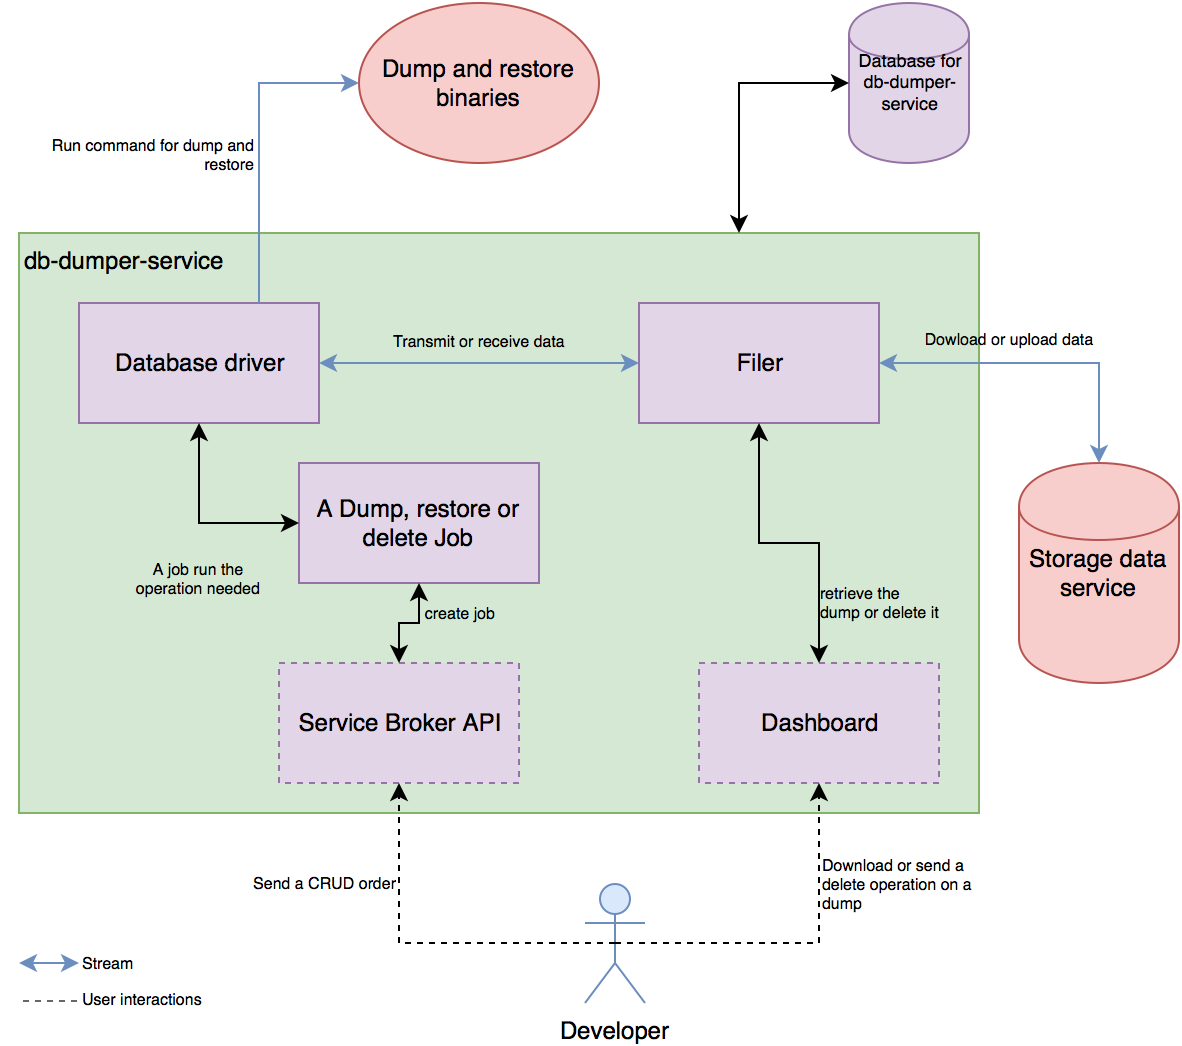

The diagram above was exported from draw.io. Its source (the exported page's mxGraphModel, read from the mxfile embedded in the PNG):
<mxGraphModel dx="1450" dy="780" grid="1" gridSize="10" guides="1" tooltips="1" connect="1" arrows="1" fold="1" page="1" pageScale="1" pageWidth="826" pageHeight="1169" background="#ffffff" math="0" shadow="0">
  <root>
    <mxCell id="0" />
    <mxCell id="1" parent="0" />
    <mxCell id="61dd9d7c1d353e6-2" value="db-dumper-service" style="whiteSpace=wrap;html=1;align=left;verticalAlign=top;plain-green;gradientColor=none;" vertex="1" parent="1">
      <mxGeometry x="130" y="125" width="480" height="290" as="geometry" />
    </mxCell>
    <mxCell id="61dd9d7c1d353e6-4" value="Dump and restore binaries&lt;br&gt;" style="ellipse;whiteSpace=wrap;html=1;plain-red;gradientColor=none;" vertex="1" parent="1">
      <mxGeometry x="300" y="10" width="120" height="80" as="geometry" />
    </mxCell>
    <mxCell id="61dd9d7c1d353e6-5" value="Storage data service&lt;br&gt;" style="shape=cylinder;whiteSpace=wrap;html=1;plain-red;fillColor=#F8CECC;gradientColor=none;" vertex="1" parent="1">
      <mxGeometry x="630" y="240" width="80" height="110" as="geometry" />
    </mxCell>
    <mxCell id="61dd9d7c1d353e6-16" value="&lt;div align=&quot;center&quot;&gt;Database driver&lt;br&gt;&lt;/div&gt;" style="whiteSpace=wrap;html=1;align=center;plain-purple;gradientColor=none;" vertex="1" parent="1">
      <mxGeometry x="160" y="160" width="120" height="60" as="geometry" />
    </mxCell>
    <mxCell id="61dd9d7c1d353e6-17" value="&lt;div align=&quot;center&quot;&gt;Filer&lt;br&gt;&lt;/div&gt;" style="whiteSpace=wrap;html=1;align=center;plain-purple;gradientColor=none;" vertex="1" parent="1">
      <mxGeometry x="440" y="160" width="120" height="60" as="geometry" />
    </mxCell>
    <mxCell id="61dd9d7c1d353e6-18" value="A Dump, restore or delete Job&lt;br&gt;" style="whiteSpace=wrap;html=1;align=center;plain-purple;gradientColor=none;" vertex="1" parent="1">
      <mxGeometry x="270" y="240" width="120" height="60" as="geometry" />
    </mxCell>
    <mxCell id="61dd9d7c1d353e6-19" value="Dashboard" style="whiteSpace=wrap;html=1;align=center;dashed=1;plain-purple;gradientColor=none;" vertex="1" parent="1">
      <mxGeometry x="470" y="340" width="120" height="60" as="geometry" />
    </mxCell>
    <mxCell id="61dd9d7c1d353e6-23" style="edgeStyle=orthogonalEdgeStyle;rounded=0;html=1;exitX=0.75;exitY=0;entryX=0;entryY=0.5;startArrow=none;startFill=0;endArrow=classic;endFill=1;jettySize=auto;orthogonalLoop=1;plain-blue" edge="1" parent="1" source="61dd9d7c1d353e6-16" target="61dd9d7c1d353e6-4">
      <mxGeometry relative="1" as="geometry" />
    </mxCell>
    <mxCell id="61dd9d7c1d353e6-24" style="edgeStyle=orthogonalEdgeStyle;rounded=0;html=1;exitX=1;exitY=0.5;entryX=0;entryY=0.5;startArrow=classic;startFill=1;endArrow=classic;endFill=1;jettySize=auto;orthogonalLoop=1;plain-blue" edge="1" parent="1" source="61dd9d7c1d353e6-16" target="61dd9d7c1d353e6-17">
      <mxGeometry relative="1" as="geometry" />
    </mxCell>
    <mxCell id="61dd9d7c1d353e6-25" style="edgeStyle=orthogonalEdgeStyle;rounded=0;html=1;exitX=1;exitY=0.5;entryX=0.5;entryY=0;startArrow=classic;startFill=1;endArrow=classic;endFill=1;jettySize=auto;orthogonalLoop=1;plain-blue" edge="1" parent="1" source="61dd9d7c1d353e6-17" target="61dd9d7c1d353e6-5">
      <mxGeometry relative="1" as="geometry" />
    </mxCell>
    <mxCell id="61dd9d7c1d353e6-26" style="edgeStyle=orthogonalEdgeStyle;rounded=0;html=1;exitX=0;exitY=0.5;entryX=0.5;entryY=1;startArrow=classic;startFill=1;endArrow=classic;endFill=1;jettySize=auto;orthogonalLoop=1;" edge="1" parent="1" source="61dd9d7c1d353e6-18" target="61dd9d7c1d353e6-16">
      <mxGeometry relative="1" as="geometry" />
    </mxCell>
    <mxCell id="61dd9d7c1d353e6-27" style="edgeStyle=orthogonalEdgeStyle;rounded=0;html=1;exitX=0;exitY=0.5;entryX=0;entryY=0.5;startArrow=classic;startFill=1;endArrow=classic;endFill=1;jettySize=auto;orthogonalLoop=1;" edge="1" parent="1" source="61dd9d7c1d353e6-19" target="61dd9d7c1d353e6-19">
      <mxGeometry relative="1" as="geometry" />
    </mxCell>
    <mxCell id="61dd9d7c1d353e6-29" style="edgeStyle=orthogonalEdgeStyle;rounded=0;html=1;exitX=0.5;exitY=1;entryX=0.5;entryY=0;startArrow=classic;startFill=1;endArrow=classic;endFill=1;jettySize=auto;orthogonalLoop=1;" edge="1" parent="1" source="61dd9d7c1d353e6-17" target="61dd9d7c1d353e6-19">
      <mxGeometry relative="1" as="geometry" />
    </mxCell>
    <mxCell id="61dd9d7c1d353e6-30" value="Service Broker API&lt;br&gt;" style="whiteSpace=wrap;html=1;align=center;dashed=1;plain-purple;gradientColor=none;" vertex="1" parent="1">
      <mxGeometry x="260" y="340" width="120" height="60" as="geometry" />
    </mxCell>
    <mxCell id="61dd9d7c1d353e6-31" style="edgeStyle=orthogonalEdgeStyle;rounded=0;html=1;exitX=0.5;exitY=1;entryX=0.5;entryY=0;startArrow=classic;startFill=1;endArrow=classic;endFill=1;jettySize=auto;orthogonalLoop=1;" edge="1" parent="1" source="61dd9d7c1d353e6-18" target="61dd9d7c1d353e6-30">
      <mxGeometry relative="1" as="geometry" />
    </mxCell>
    <mxCell id="61dd9d7c1d353e6-32" value="Developer" style="shape=umlActor;verticalLabelPosition=bottom;labelBackgroundColor=#ffffff;verticalAlign=top;html=1;align=center;plain-blue;gradientColor=none;" vertex="1" parent="1">
      <mxGeometry x="413" y="450" width="30" height="60" as="geometry" />
    </mxCell>
    <mxCell id="61dd9d7c1d353e6-35" style="edgeStyle=orthogonalEdgeStyle;rounded=0;html=1;exitX=0.5;exitY=0.5;exitPerimeter=0;entryX=0.5;entryY=1;startArrow=none;startFill=0;endArrow=classic;endFill=1;jettySize=auto;orthogonalLoop=1;dashed=1;" edge="1" parent="1" source="61dd9d7c1d353e6-32" target="61dd9d7c1d353e6-19">
      <mxGeometry relative="1" as="geometry" />
    </mxCell>
    <mxCell id="61dd9d7c1d353e6-37" style="edgeStyle=orthogonalEdgeStyle;rounded=0;html=1;exitX=0.5;exitY=0.5;exitPerimeter=0;entryX=0.5;entryY=1;startArrow=none;startFill=0;endArrow=classic;endFill=1;jettySize=auto;orthogonalLoop=1;dashed=1;" edge="1" parent="1" source="61dd9d7c1d353e6-32" target="61dd9d7c1d353e6-30">
      <mxGeometry relative="1" as="geometry" />
    </mxCell>
    <mxCell id="61dd9d7c1d353e6-38" value="Run command for dump and restore&lt;br&gt;" style="text;html=1;strokeColor=none;fillColor=none;align=right;verticalAlign=middle;whiteSpace=wrap;overflow=hidden;fontSize=8;" vertex="1" parent="1">
      <mxGeometry x="140" y="70" width="110" height="30" as="geometry" />
    </mxCell>
    <mxCell id="61dd9d7c1d353e6-40" value="Transmit or receive data&lt;br&gt;" style="text;html=1;strokeColor=none;fillColor=none;align=center;verticalAlign=middle;whiteSpace=wrap;overflow=hidden;fontSize=8;" vertex="1" parent="1">
      <mxGeometry x="300" y="168" width="120" height="22" as="geometry" />
    </mxCell>
    <mxCell id="61dd9d7c1d353e6-41" value="Dowload or upload data&lt;br&gt;" style="text;html=1;strokeColor=none;fillColor=none;align=center;verticalAlign=middle;whiteSpace=wrap;overflow=hidden;fontSize=8;" vertex="1" parent="1">
      <mxGeometry x="580" y="164" width="90" height="28" as="geometry" />
    </mxCell>
    <mxCell id="61dd9d7c1d353e6-42" value="create job&lt;br&gt;" style="text;html=1;strokeColor=none;fillColor=none;align=center;verticalAlign=middle;whiteSpace=wrap;overflow=hidden;fontSize=8;" vertex="1" parent="1">
      <mxGeometry x="330" y="300" width="40" height="30" as="geometry" />
    </mxCell>
    <mxCell id="61dd9d7c1d353e6-43" value="A job run the operation needed&lt;br&gt;" style="text;html=1;strokeColor=none;fillColor=none;align=center;verticalAlign=middle;whiteSpace=wrap;overflow=hidden;fontSize=8;" vertex="1" parent="1">
      <mxGeometry x="180" y="275" width="80" height="45" as="geometry" />
    </mxCell>
    <mxCell id="61dd9d7c1d353e6-44" value="Send a CRUD order&lt;br&gt;" style="text;html=1;strokeColor=none;fillColor=none;align=right;verticalAlign=middle;whiteSpace=wrap;overflow=hidden;fontSize=8;" vertex="1" parent="1">
      <mxGeometry x="230" y="420" width="90" height="60" as="geometry" />
    </mxCell>
    <mxCell id="61dd9d7c1d353e6-45" value="Download or send a delete operation on a dump&lt;br&gt;" style="text;html=1;strokeColor=none;fillColor=none;align=left;verticalAlign=middle;whiteSpace=wrap;overflow=hidden;fontSize=8;" vertex="1" parent="1">
      <mxGeometry x="530" y="430" width="90" height="40" as="geometry" />
    </mxCell>
    <mxCell id="61dd9d7c1d353e6-46" value="retrieve the dump or delete it&lt;br&gt;" style="text;html=1;strokeColor=none;fillColor=none;align=left;verticalAlign=middle;whiteSpace=wrap;overflow=hidden;fontSize=8;" vertex="1" parent="1">
      <mxGeometry x="529" y="288" width="65" height="42" as="geometry" />
    </mxCell>
    <mxCell id="61dd9d7c1d353e6-47" value="" style="endArrow=classic;html=1;fontSize=8;startArrow=classic;startFill=1;plain-blue" edge="1" parent="1">
      <mxGeometry width="50" height="50" relative="1" as="geometry">
        <mxPoint x="130" y="490" as="sourcePoint" />
        <mxPoint x="160" y="490" as="targetPoint" />
      </mxGeometry>
    </mxCell>
    <mxCell id="61dd9d7c1d353e6-48" value="Stream" style="text;html=1;strokeColor=none;fillColor=none;align=left;verticalAlign=middle;whiteSpace=wrap;overflow=hidden;fontSize=8;" vertex="1" parent="1">
      <mxGeometry x="160" y="480" width="70" height="20" as="geometry" />
    </mxCell>
    <mxCell id="61dd9d7c1d353e6-50" value="" style="endArrow=none;html=1;fontSize=8;startArrow=none;startFill=0;endFill=0;dashed=1;plain-gray" edge="1" parent="1">
      <mxGeometry x="132" y="509" width="50" height="50" as="geometry">
        <mxPoint x="132" y="509" as="sourcePoint" />
        <mxPoint x="162" y="509" as="targetPoint" />
      </mxGeometry>
    </mxCell>
    <mxCell id="61dd9d7c1d353e6-52" value="User interactions&lt;br&gt;" style="text;html=1;strokeColor=none;fillColor=none;align=left;verticalAlign=middle;whiteSpace=wrap;overflow=hidden;fontSize=8;" vertex="1" parent="1">
      <mxGeometry x="160" y="498" width="90" height="20" as="geometry" />
    </mxCell>
    <mxCell id="61dd9d7c1d353e6-53" value="&lt;div align=&quot;center&quot;&gt;&lt;font style=&quot;font-size: 9px&quot;&gt;Database for db-dumper-service&lt;/font&gt;&lt;br&gt;&lt;/div&gt;" style="shape=cylinder;whiteSpace=wrap;html=1;fontSize=8;align=left;plain-purple;gradientColor=none;" vertex="1" parent="1">
      <mxGeometry x="545" y="10" width="60" height="80" as="geometry" />
    </mxCell>
    <mxCell id="61dd9d7c1d353e6-54" style="edgeStyle=orthogonalEdgeStyle;rounded=0;html=1;exitX=0;exitY=0.5;entryX=0.75;entryY=0;startArrow=classic;startFill=1;endArrow=classic;endFill=1;jettySize=auto;orthogonalLoop=1;fontSize=8;" edge="1" parent="1" source="61dd9d7c1d353e6-53" target="61dd9d7c1d353e6-2">
      <mxGeometry relative="1" as="geometry" />
    </mxCell>
  </root>
</mxGraphModel>